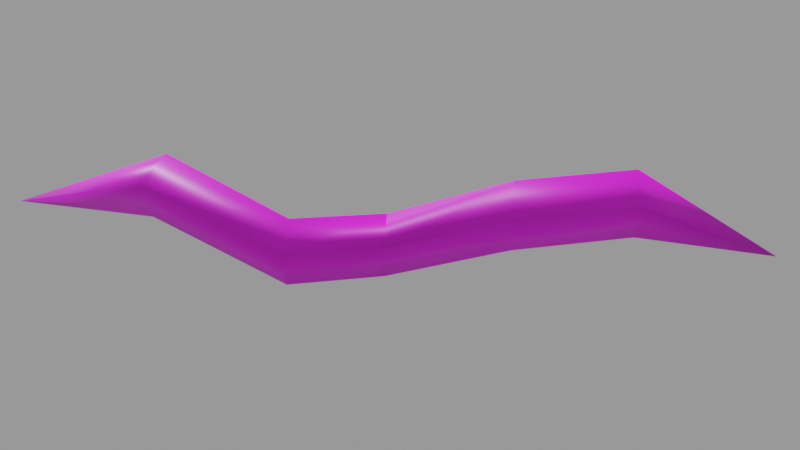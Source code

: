 # Source: bolt.mdl.blend  (saved by Blender 4.5.90; exported with 4.5.12 LTS)
import bpy
from mathutils import Matrix  # noqa: F401  (used for matrix-valued properties, if any)

bpy.ops.wm.read_factory_settings(use_empty=True)
scene = bpy.context.scene
scene.name = 'Empty'

# ---- images (referenced by path relative to the original .blend; pixels are not part of the script)
import os
ASSET_DIR = os.environ.get("B2B_ASSET_DIR", "")  # directory of the original .blend (textures are referenced by path, not embedded)
HERE = os.path.dirname(os.path.abspath(__file__))  # packed textures are extracted next to this script under _unpacked/

def load_image(name, relpath, width, height, colorspace="sRGB"):
    """Load a texture the original file referenced (path relative to the .blend, or extracted next to this script)."""
    p = next((c for c in (os.path.join(HERE, relpath), os.path.join(ASSET_DIR, relpath)) if relpath and os.path.exists(c)), "")
    if p:
        img = bpy.data.images.load(p, check_existing=True)
        img.name = name
    else:  # same state as the original file: an image datablock whose file is absent (Cycles renders it pink)
        img = bpy.data.images.new(name, width, height)
        img.source = "FILE"
        img.filepath = "//" + (relpath or name)
    img.colorspace_settings.name = colorspace
    return img
img_bolt_mdl_0_png = load_image('bolt.mdl.0.png', 'textures/bolt.mdl.0.png', 1024, 1024, 'sRGB')

# ---- materials (node trees are filled in below, after node groups)
mat_skin0 = bpy.data.materials.new('skin0')

# ---- material node trees
mat_skin0.use_nodes = True; mat_skin0.node_tree.nodes.clear()
_N = mat_skin0.node_tree.nodes; _L = mat_skin0.node_tree.links
n0 = _N.new('ShaderNodeBsdfPrincipled'); n0.name = 'Principled BSDF'; n0.location = (-21, 97)
n1 = _N.new('ShaderNodeOutputMaterial'); n1.name = 'Material Output'; n1.location = (281, 94)
n2 = _N.new('ShaderNodeTexImage'); n2.name = 'Image Texture'; n2.location = (-322, 83)
n2.image = img_bolt_mdl_0_png
n2.interpolation = 'Closest'
_L.new(n0.outputs[0], n1.inputs[0])
_L.new(n2.outputs[0], n0.inputs[0])
n1.is_active_output = True

# ---- cameras
cam_camera = bpy.data.cameras.new('Camera')

# ---- meshes
me_bolt = bpy.data.meshes.new('bolt')
me_bolt.from_pydata([(-5.635, 3.956, 2.426), (-2.404, 2.669, 2.426), (-3.691, -0.5628, 2.426), (-6.923, 0.7246, 2.426), (-5.956, 7.145, 11.27), (-2.724, 5.857, 11.27), (-4.011, 2.625, 11.27), (-7.243, 3.913, 11.27), (0.3268, 1.504, 20.8), (3.559, 0.2167, 20.8), (2.271, -3.015, 20.8), (-0.9606, -1.728, 20.8), (-1.571, 6.338, 27.55), (1.661, 5.051, 27.55), (0.3738, 1.819, 27.55), (-2.858, 3.106, 27.55), (-4.873, 2.498, 38.68), (-1.551, 1.53, 38.32), (-2.585, -1.561, 37.1), (-5.907, -0.5928, 37.47), (-2.068, 3.826, -7.442), (1.538, -5.388, 52.13)], [], [(0, 4, 5, 1), (1, 5, 6, 2), (2, 6, 7, 3), (3, 7, 4, 0), (4, 8, 9, 5), (5, 9, 10, 6), (6, 10, 11, 7), (7, 11, 8, 4), (8, 12, 13, 9), (9, 13, 14, 10), (10, 14, 15, 11), (11, 15, 12, 8), (12, 16, 17, 13), (13, 17, 18, 14), (14, 18, 19, 15), (15, 19, 16, 12), (0, 1, 20), (3, 0, 20), (18, 17, 21), (1, 2, 20), (2, 3, 20), (17, 16, 21), (16, 19, 21), (19, 18, 21)])
me_bolt.polygons.foreach_set('use_smooth', [True] * 24)
_uv = me_bolt.uv_layers.new(name='UVMap')
_uv.uv.foreach_set('vector', [0.09375, 0.9062, 0.4062, 0.9062, 0.4062, 0.03125, 0.09375, 0.03125, 0.09375, 0.9062, 0.4062, 0.9062, 0.4062, 0.03125, 0.09375, 0.03125, 0.09375, 0.9062, 0.4062, 0.9062, 0.4062, 0.03125, 0.09375, 0.03125, 0.09375, 0.9062, 0.4062, 0.9062, 0.4062, 0.03125, 0.09375, 0.03125, 0.09375, 0.9062, 0.4062, 0.9062, 0.4062, 0.03125, 0.09375, 0.03125, 0.09375, 0.9062, 0.4062, 0.9062, 0.4062, 0.03125, 0.09375, 0.03125, 0.09375, 0.9062, 0.4062, 0.9062, 0.4062, 0.03125, 0.09375, 0.03125, 0.09375, 0.9062, 0.4062, 0.9062, 0.4062, 0.03125, 0.09375, 0.03125, 0.09375, 0.9062, 0.4062, 0.9062, 0.4062, 0.03125, 0.09375, 0.03125, 0.09375, 0.9062, 0.4062, 0.9062, 0.4062, 0.03125, 0.09375, 0.03125, 0.09375, 0.9062, 0.4062, 0.9062, 0.4062, 0.03125, 0.09375, 0.03125, 0.09375, 0.9062, 0.4062, 0.9062, 0.4062, 0.03125, 0.09375, 0.03125, 0.09375, 0.9062, 0.4062, 0.9062, 0.4062, 0.03125, 0.09375, 0.03125, 0.09375, 0.9062, 0.4062, 0.9062, 0.4062, 0.03125, 0.09375, 0.03125, 0.09375, 0.9062, 0.4062, 0.9062, 0.4062, 0.03125, 0.09375, 0.03125, 0.09375, 0.9062, 0.4062, 0.9062, 0.4062, 0.03125, 0.09375, 0.03125, 0.9688, 0.9062, 0.9688, 0.03125, 0.6562, 0.4688, 0.9688, 0.9062, 0.9688, 0.03125, 0.6562, 0.4688, 0.9688, 0.03125, 0.9688, 0.9062, 0.6562, 0.4688, 0.9688, 0.9062, 0.9688, 0.03125, 0.6562, 0.4688, 0.9688, 0.9062, 0.9688, 0.03125, 0.6562, 0.4688, 0.9688, 0.03125, 0.9688, 0.9062, 0.6562, 0.4688, 0.9688, 0.03125, 0.9688, 0.9062, 0.6562, 0.4688, 0.9688, 0.03125, 0.9688, 0.9062, 0.6562, 0.4688])
me_bolt.materials.append(mat_skin0)
me_bolt.update()

# ---- objects
ob_bolt = bpy.data.objects.new('bolt', me_bolt)
ob_camera = bpy.data.objects.new('Camera', cam_camera)

# ---- transforms, parenting, visibility, modifiers, constraints
ob_bolt.location = (0.0, 0.0, 0.0)
ob_bolt.rotation_euler = (-0.0, 1.571, 0.0)
ob_bolt.scale = (0.8548, 0.8548, 0.8548)
ob_camera.location = (10.8, 62.4, 36.79)
ob_camera.rotation_euler = (1.05, 2.17e-05, -3.046)
ob_camera.scale = (1.0, 1.0, 1.0)

# ---- collection membership
scene.collection.objects.link(ob_bolt)
scene.collection.objects.link(ob_camera)

# ---- scene / render settings (as saved in the file)
scene.camera = ob_camera
scene.frame_start = 1; scene.frame_end = 1; scene.frame_set(1)
scene.render.engine = 'CYCLES'
scene.render.image_settings.exr_codec = 'NONE'
scene.render.fps = 10
scene.render.simplify_subdivision_render = 0
scene.render.simplify_child_particles_render = 0.0
scene.cycles.denoising_use_gpu = True
scene.eevee.use_shadows = False
scene.eevee.ray_tracing_options.trace_max_roughness = 0.0
scene.view_settings.view_transform = 'Filmic'
bpy.context.view_layer.update()

# ---- added for rendering (the .blend has no usable light): sun + grey world if the file has none
light_auto_sun = bpy.data.lights.new('AutoSun', 'SUN')
light_auto_sun.energy = 3.0
light_auto_sun.angle = 0.0523599
ob_auto_sun = bpy.data.objects.new('AutoSun', light_auto_sun)
scene.collection.objects.link(ob_auto_sun)
ob_auto_sun.rotation_euler = (0.872665, 0.174533, 0.523599)
if scene.world is None:
    world_auto = bpy.data.worlds.new('AutoWorld')
    world_auto.color = (0.3, 0.3, 0.3)
    scene.world = world_auto
bpy.context.view_layer.update()
